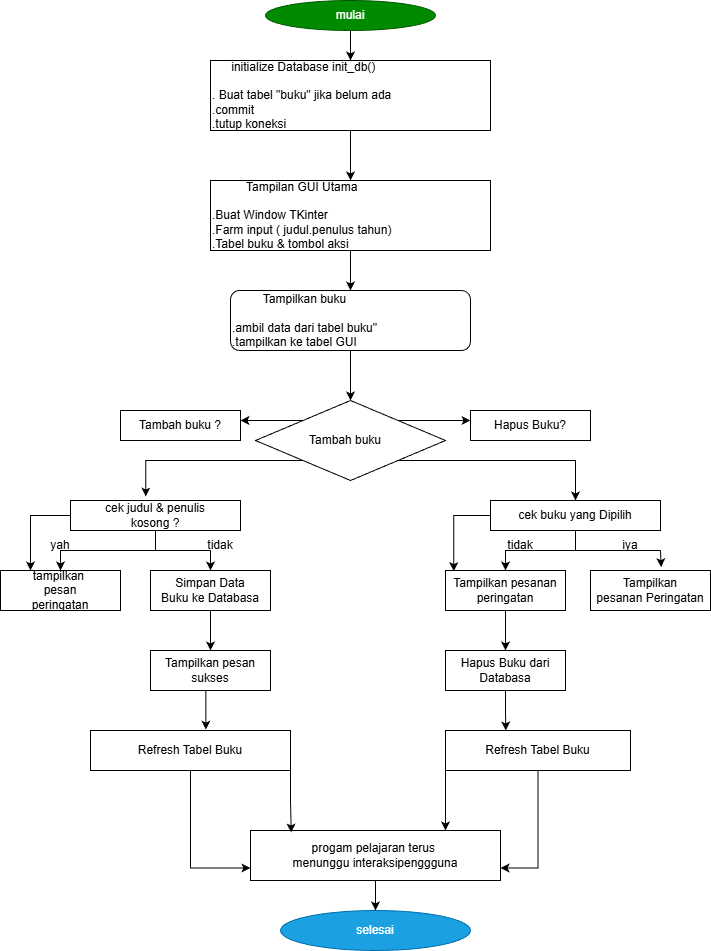

The diagram above was exported from draw.io. Its source (the exported page's mxGraphModel, read from the mxfile embedded in the PNG):
<mxGraphModel dx="786" dy="497" grid="1" gridSize="10" guides="1" tooltips="1" connect="1" arrows="1" fold="1" page="1" pageScale="1" pageWidth="850" pageHeight="1100" math="0" shadow="0">
  <root>
    <mxCell id="0" />
    <mxCell id="1" parent="0" />
    <mxCell id="s5IlkH3cLG1mNuWMvgw4-81" edge="1" parent="1" source="s5IlkH3cLG1mNuWMvgw4-1" style="edgeStyle=orthogonalEdgeStyle;rounded=0;orthogonalLoop=1;jettySize=auto;html=1;exitX=0.5;exitY=1;exitDx=0;exitDy=0;" target="s5IlkH3cLG1mNuWMvgw4-2">
      <mxGeometry relative="1" as="geometry" />
    </mxCell>
    <mxCell id="s5IlkH3cLG1mNuWMvgw4-1" parent="1" style="ellipse;whiteSpace=wrap;html=1;fillColor=#008a00;fontColor=#ffffff;strokeColor=#005700;" value="mulai" vertex="1">
      <mxGeometry height="30" width="170" x="335" y="150" as="geometry" />
    </mxCell>
    <mxCell id="s5IlkH3cLG1mNuWMvgw4-63" edge="1" parent="1" source="s5IlkH3cLG1mNuWMvgw4-2" style="edgeStyle=orthogonalEdgeStyle;rounded=0;orthogonalLoop=1;jettySize=auto;html=1;exitX=0.5;exitY=1;exitDx=0;exitDy=0;entryX=0.5;entryY=0;entryDx=0;entryDy=0;" target="s5IlkH3cLG1mNuWMvgw4-3">
      <mxGeometry relative="1" as="geometry" />
    </mxCell>
    <mxCell id="s5IlkH3cLG1mNuWMvgw4-2" parent="1" style="rounded=0;whiteSpace=wrap;html=1;align=left;" value="&lt;div style=&quot;text-align: center;&quot;&gt;&lt;span style=&quot;background-color: transparent; color: light-dark(rgb(0, 0, 0), rgb(255, 255, 255));&quot;&gt;initialize Database init_db()&lt;/span&gt;&lt;/div&gt;&lt;div style=&quot;text-align: center;&quot;&gt;&lt;span style=&quot;background-color: transparent; color: light-dark(rgb(0, 0, 0), rgb(255, 255, 255));&quot;&gt;&lt;br&gt;&lt;/span&gt;&lt;/div&gt;&lt;div style=&quot;text-align: center;&quot;&gt;. Buat tabel &quot;buku&quot; jika belum ada&amp;nbsp;&lt;/div&gt;&lt;div&gt;.commit&lt;/div&gt;&lt;div&gt;.tutup koneksi&lt;/div&gt;" vertex="1">
      <mxGeometry height="70" width="280" x="280" y="210" as="geometry" />
    </mxCell>
    <mxCell id="s5IlkH3cLG1mNuWMvgw4-7" edge="1" parent="1" source="s5IlkH3cLG1mNuWMvgw4-3" style="edgeStyle=orthogonalEdgeStyle;rounded=0;orthogonalLoop=1;jettySize=auto;html=1;exitX=0.5;exitY=1;exitDx=0;exitDy=0;entryX=0.5;entryY=0;entryDx=0;entryDy=0;" target="s5IlkH3cLG1mNuWMvgw4-4">
      <mxGeometry relative="1" as="geometry" />
    </mxCell>
    <mxCell id="s5IlkH3cLG1mNuWMvgw4-3" parent="1" style="rounded=0;whiteSpace=wrap;html=1;align=left;" value="&lt;div style=&quot;text-align: center;&quot;&gt;&lt;span style=&quot;background-color: transparent; color: light-dark(rgb(0, 0, 0), rgb(255, 255, 255));&quot;&gt;Tampilan GUI Utama&lt;/span&gt;&lt;/div&gt;&lt;div style=&quot;text-align: center;&quot;&gt;&lt;br&gt;&lt;/div&gt;&lt;div&gt;.Buat Window TKinter&lt;/div&gt;&lt;div&gt;.Farm input ( judul.penulus tahun)&lt;/div&gt;&lt;div&gt;.Tabel buku &amp;amp; tombol aksi&lt;/div&gt;" vertex="1">
      <mxGeometry height="70" width="280" x="280" y="330" as="geometry" />
    </mxCell>
    <mxCell id="s5IlkH3cLG1mNuWMvgw4-13" edge="1" parent="1" source="s5IlkH3cLG1mNuWMvgw4-4" style="edgeStyle=orthogonalEdgeStyle;rounded=0;orthogonalLoop=1;jettySize=auto;html=1;exitX=0.5;exitY=1;exitDx=0;exitDy=0;">
      <mxGeometry relative="1" as="geometry">
        <mxPoint x="420" y="550" as="targetPoint" />
      </mxGeometry>
    </mxCell>
    <mxCell id="s5IlkH3cLG1mNuWMvgw4-4" parent="1" style="rounded=1;whiteSpace=wrap;html=1;align=left;" value="&lt;div style=&quot;text-align: center;&quot;&gt;&lt;span style=&quot;background-color: transparent; color: light-dark(rgb(0, 0, 0), rgb(255, 255, 255));&quot;&gt;Tampilkan buku&lt;/span&gt;&lt;/div&gt;&lt;div style=&quot;text-align: center;&quot;&gt;&lt;span style=&quot;background-color: transparent; color: light-dark(rgb(0, 0, 0), rgb(255, 255, 255));&quot;&gt;&lt;br&gt;&lt;/span&gt;&lt;/div&gt;&lt;div&gt;.ambil data dari tabel buku&quot;&lt;/div&gt;&lt;div&gt;.tampilkan ke tabel GUI&lt;/div&gt;" vertex="1">
      <mxGeometry height="60" width="240" x="300" y="440" as="geometry" />
    </mxCell>
    <mxCell id="s5IlkH3cLG1mNuWMvgw4-18" edge="1" parent="1" source="s5IlkH3cLG1mNuWMvgw4-8" style="edgeStyle=orthogonalEdgeStyle;rounded=0;orthogonalLoop=1;jettySize=auto;html=1;exitX=0;exitY=0;exitDx=0;exitDy=0;">
      <mxGeometry relative="1" as="geometry">
        <mxPoint x="310" y="570" as="targetPoint" />
      </mxGeometry>
    </mxCell>
    <mxCell id="s5IlkH3cLG1mNuWMvgw4-19" edge="1" parent="1" source="s5IlkH3cLG1mNuWMvgw4-8" style="edgeStyle=orthogonalEdgeStyle;rounded=0;orthogonalLoop=1;jettySize=auto;html=1;exitX=1;exitY=0;exitDx=0;exitDy=0;">
      <mxGeometry relative="1" as="geometry">
        <mxPoint x="540" y="570" as="targetPoint" />
      </mxGeometry>
    </mxCell>
    <mxCell id="s5IlkH3cLG1mNuWMvgw4-20" edge="1" parent="1" source="s5IlkH3cLG1mNuWMvgw4-8" style="edgeStyle=orthogonalEdgeStyle;rounded=0;orthogonalLoop=1;jettySize=auto;html=1;exitX=1;exitY=1;exitDx=0;exitDy=0;entryX=0.5;entryY=0;entryDx=0;entryDy=0;" target="s5IlkH3cLG1mNuWMvgw4-12">
      <mxGeometry relative="1" as="geometry" />
    </mxCell>
    <mxCell id="s5IlkH3cLG1mNuWMvgw4-8" parent="1" style="rhombus;whiteSpace=wrap;html=1;" value="Tambah buku&amp;nbsp; &amp;nbsp;" vertex="1">
      <mxGeometry height="80" width="190" x="325" y="550" as="geometry" />
    </mxCell>
    <mxCell id="s5IlkH3cLG1mNuWMvgw4-9" parent="1" style="rounded=0;whiteSpace=wrap;html=1;" value="Hapus Buku?" vertex="1">
      <mxGeometry height="30" width="120" x="540" y="560" as="geometry" />
    </mxCell>
    <mxCell id="s5IlkH3cLG1mNuWMvgw4-10" parent="1" style="rounded=0;whiteSpace=wrap;html=1;" value="Tambah buku ?" vertex="1">
      <mxGeometry height="30" width="120" x="190" y="560" as="geometry" />
    </mxCell>
    <mxCell id="s5IlkH3cLG1mNuWMvgw4-69" edge="1" parent="1" source="s5IlkH3cLG1mNuWMvgw4-11" style="edgeStyle=orthogonalEdgeStyle;rounded=0;orthogonalLoop=1;jettySize=auto;html=1;exitX=0;exitY=0.5;exitDx=0;exitDy=0;entryX=0.25;entryY=0;entryDx=0;entryDy=0;" target="s5IlkH3cLG1mNuWMvgw4-24">
      <mxGeometry relative="1" as="geometry" />
    </mxCell>
    <mxCell id="s5IlkH3cLG1mNuWMvgw4-70" edge="1" parent="1" source="s5IlkH3cLG1mNuWMvgw4-11" style="edgeStyle=orthogonalEdgeStyle;rounded=0;orthogonalLoop=1;jettySize=auto;html=1;exitX=0.5;exitY=1;exitDx=0;exitDy=0;entryX=0.5;entryY=0;entryDx=0;entryDy=0;" target="s5IlkH3cLG1mNuWMvgw4-24">
      <mxGeometry relative="1" as="geometry">
        <Array as="points">
          <mxPoint x="225" y="700" />
          <mxPoint x="130" y="700" />
        </Array>
      </mxGeometry>
    </mxCell>
    <mxCell id="s5IlkH3cLG1mNuWMvgw4-11" parent="1" style="rounded=0;whiteSpace=wrap;html=1;" value="cek judul &amp;amp; penulis&lt;div&gt;kosong ?&lt;/div&gt;" vertex="1">
      <mxGeometry height="30" width="170" x="140" y="650" as="geometry" />
    </mxCell>
    <mxCell id="s5IlkH3cLG1mNuWMvgw4-39" edge="1" parent="1" source="s5IlkH3cLG1mNuWMvgw4-12" style="edgeStyle=orthogonalEdgeStyle;rounded=0;orthogonalLoop=1;jettySize=auto;html=1;exitX=0.5;exitY=1;exitDx=0;exitDy=0;entryX=0.5;entryY=0;entryDx=0;entryDy=0;" target="s5IlkH3cLG1mNuWMvgw4-22">
      <mxGeometry relative="1" as="geometry" />
    </mxCell>
    <mxCell id="s5IlkH3cLG1mNuWMvgw4-12" parent="1" style="rounded=0;whiteSpace=wrap;html=1;" value="cek buku yang Dipilih" vertex="1">
      <mxGeometry height="30" width="170" x="560" y="650" as="geometry" />
    </mxCell>
    <mxCell id="s5IlkH3cLG1mNuWMvgw4-21" edge="1" parent="1" source="s5IlkH3cLG1mNuWMvgw4-8" style="edgeStyle=orthogonalEdgeStyle;rounded=0;orthogonalLoop=1;jettySize=auto;html=1;exitX=0;exitY=1;exitDx=0;exitDy=0;entryX=0.443;entryY=-0.133;entryDx=0;entryDy=0;entryPerimeter=0;" target="s5IlkH3cLG1mNuWMvgw4-11">
      <mxGeometry relative="1" as="geometry" />
    </mxCell>
    <mxCell id="s5IlkH3cLG1mNuWMvgw4-34" edge="1" parent="1" source="s5IlkH3cLG1mNuWMvgw4-22" style="edgeStyle=orthogonalEdgeStyle;rounded=0;orthogonalLoop=1;jettySize=auto;html=1;exitX=0.5;exitY=1;exitDx=0;exitDy=0;entryX=0.5;entryY=0;entryDx=0;entryDy=0;" target="s5IlkH3cLG1mNuWMvgw4-31">
      <mxGeometry relative="1" as="geometry" />
    </mxCell>
    <mxCell id="s5IlkH3cLG1mNuWMvgw4-22" parent="1" style="rounded=0;whiteSpace=wrap;html=1;" value="Tampilkan pesanan&lt;div&gt;peringatan&lt;/div&gt;" vertex="1">
      <mxGeometry height="40" width="120" x="515" y="720" as="geometry" />
    </mxCell>
    <mxCell id="s5IlkH3cLG1mNuWMvgw4-23" parent="1" style="rounded=0;whiteSpace=wrap;html=1;" value="Tampilkan&lt;div&gt;pesanan Peringatan&lt;/div&gt;" vertex="1">
      <mxGeometry height="40" width="120" x="660" y="720" as="geometry" />
    </mxCell>
    <mxCell id="s5IlkH3cLG1mNuWMvgw4-24" parent="1" style="rounded=0;whiteSpace=wrap;html=1;" value="tampilkan&amp;nbsp;&lt;div&gt;pesan&lt;/div&gt;&lt;div&gt;peringatan&lt;/div&gt;" vertex="1">
      <mxGeometry height="40" width="120" x="70" y="720" as="geometry" />
    </mxCell>
    <mxCell id="s5IlkH3cLG1mNuWMvgw4-33" edge="1" parent="1" source="s5IlkH3cLG1mNuWMvgw4-26" style="edgeStyle=orthogonalEdgeStyle;rounded=0;orthogonalLoop=1;jettySize=auto;html=1;exitX=0.5;exitY=1;exitDx=0;exitDy=0;entryX=0.5;entryY=0;entryDx=0;entryDy=0;" target="s5IlkH3cLG1mNuWMvgw4-27">
      <mxGeometry relative="1" as="geometry" />
    </mxCell>
    <mxCell id="s5IlkH3cLG1mNuWMvgw4-26" parent="1" style="rounded=0;whiteSpace=wrap;html=1;" value="Simpan Data&lt;div&gt;Buku ke Databasa&lt;/div&gt;" vertex="1">
      <mxGeometry height="40" width="120" x="220" y="720" as="geometry" />
    </mxCell>
    <mxCell id="s5IlkH3cLG1mNuWMvgw4-27" parent="1" style="rounded=0;whiteSpace=wrap;html=1;" value="Tampilkan pesan&lt;div&gt;sukses&lt;/div&gt;" vertex="1">
      <mxGeometry height="40" width="120" x="220" y="800" as="geometry" />
    </mxCell>
    <mxCell id="s5IlkH3cLG1mNuWMvgw4-61" edge="1" parent="1" source="s5IlkH3cLG1mNuWMvgw4-28" style="edgeStyle=orthogonalEdgeStyle;rounded=0;orthogonalLoop=1;jettySize=auto;html=1;exitX=0.5;exitY=1;exitDx=0;exitDy=0;entryX=0;entryY=0.75;entryDx=0;entryDy=0;" target="s5IlkH3cLG1mNuWMvgw4-49">
      <mxGeometry relative="1" as="geometry" />
    </mxCell>
    <mxCell id="s5IlkH3cLG1mNuWMvgw4-28" parent="1" style="rounded=0;whiteSpace=wrap;html=1;" value="Refresh Tabel Buku" vertex="1">
      <mxGeometry height="40" width="200" x="160" y="880" as="geometry" />
    </mxCell>
    <mxCell id="s5IlkH3cLG1mNuWMvgw4-60" edge="1" parent="1" source="s5IlkH3cLG1mNuWMvgw4-29" style="edgeStyle=orthogonalEdgeStyle;rounded=0;orthogonalLoop=1;jettySize=auto;html=1;exitX=0.5;exitY=1;exitDx=0;exitDy=0;entryX=1;entryY=0.75;entryDx=0;entryDy=0;" target="s5IlkH3cLG1mNuWMvgw4-49">
      <mxGeometry relative="1" as="geometry" />
    </mxCell>
    <mxCell id="s5IlkH3cLG1mNuWMvgw4-29" parent="1" style="whiteSpace=wrap;html=1;rounded=0;" value="Refresh Tabel Buku" vertex="1">
      <mxGeometry height="40" width="185" x="515" y="880" as="geometry" />
    </mxCell>
    <mxCell id="s5IlkH3cLG1mNuWMvgw4-31" parent="1" style="rounded=0;whiteSpace=wrap;html=1;" value="Hapus Buku dari&lt;div&gt;Databasa&lt;/div&gt;" vertex="1">
      <mxGeometry height="40" width="120" x="515" y="800" as="geometry" />
    </mxCell>
    <mxCell id="s5IlkH3cLG1mNuWMvgw4-32" edge="1" parent="1" source="s5IlkH3cLG1mNuWMvgw4-26" style="edgeStyle=orthogonalEdgeStyle;rounded=0;orthogonalLoop=1;jettySize=auto;html=1;exitX=0.5;exitY=1;exitDx=0;exitDy=0;" target="s5IlkH3cLG1mNuWMvgw4-26">
      <mxGeometry relative="1" as="geometry" />
    </mxCell>
    <mxCell id="s5IlkH3cLG1mNuWMvgw4-36" edge="1" parent="1" source="s5IlkH3cLG1mNuWMvgw4-27" style="edgeStyle=orthogonalEdgeStyle;rounded=0;orthogonalLoop=1;jettySize=auto;html=1;exitX=0.5;exitY=1;exitDx=0;exitDy=0;entryX=0.577;entryY=-0.022;entryDx=0;entryDy=0;entryPerimeter=0;" target="s5IlkH3cLG1mNuWMvgw4-28">
      <mxGeometry relative="1" as="geometry" />
    </mxCell>
    <mxCell id="s5IlkH3cLG1mNuWMvgw4-37" edge="1" parent="1" source="s5IlkH3cLG1mNuWMvgw4-12" style="edgeStyle=orthogonalEdgeStyle;rounded=0;orthogonalLoop=1;jettySize=auto;html=1;exitX=0;exitY=0.5;exitDx=0;exitDy=0;entryX=0.069;entryY=0.017;entryDx=0;entryDy=0;entryPerimeter=0;" target="s5IlkH3cLG1mNuWMvgw4-22">
      <mxGeometry relative="1" as="geometry" />
    </mxCell>
    <mxCell id="s5IlkH3cLG1mNuWMvgw4-41" edge="1" parent="1" style="endArrow=classic;html=1;rounded=0;entryX=0.589;entryY=-0.083;entryDx=0;entryDy=0;entryPerimeter=0;" target="s5IlkH3cLG1mNuWMvgw4-23" value="">
      <mxGeometry height="50" relative="1" width="50" as="geometry">
        <Array as="points" />
        <mxPoint x="730" y="700" as="sourcePoint" />
        <mxPoint x="750" y="700" as="targetPoint" />
      </mxGeometry>
    </mxCell>
    <mxCell id="s5IlkH3cLG1mNuWMvgw4-43" edge="1" parent="1" style="endArrow=none;html=1;rounded=0;" value="">
      <mxGeometry height="50" relative="1" width="50" as="geometry">
        <mxPoint x="640" y="700" as="sourcePoint" />
        <mxPoint x="730" y="700" as="targetPoint" />
      </mxGeometry>
    </mxCell>
    <mxCell id="s5IlkH3cLG1mNuWMvgw4-59" edge="1" parent="1" source="s5IlkH3cLG1mNuWMvgw4-49" style="edgeStyle=orthogonalEdgeStyle;rounded=0;orthogonalLoop=1;jettySize=auto;html=1;exitX=0.5;exitY=1;exitDx=0;exitDy=0;entryX=0.5;entryY=0;entryDx=0;entryDy=0;" target="s5IlkH3cLG1mNuWMvgw4-58">
      <mxGeometry relative="1" as="geometry" />
    </mxCell>
    <mxCell id="s5IlkH3cLG1mNuWMvgw4-49" parent="1" style="rounded=0;whiteSpace=wrap;html=1;" value="progam pelajaran terus&amp;nbsp;&lt;div&gt;menunggu interaksipenggguna&lt;/div&gt;" vertex="1">
      <mxGeometry height="50" width="250" x="320" y="980" as="geometry" />
    </mxCell>
    <mxCell id="s5IlkH3cLG1mNuWMvgw4-55" edge="1" parent="1" source="s5IlkH3cLG1mNuWMvgw4-31" style="edgeStyle=orthogonalEdgeStyle;rounded=0;orthogonalLoop=1;jettySize=auto;html=1;exitX=0.5;exitY=1;exitDx=0;exitDy=0;entryX=0.326;entryY=0;entryDx=0;entryDy=0;entryPerimeter=0;" target="s5IlkH3cLG1mNuWMvgw4-29">
      <mxGeometry relative="1" as="geometry" />
    </mxCell>
    <mxCell id="s5IlkH3cLG1mNuWMvgw4-56" edge="1" parent="1" source="s5IlkH3cLG1mNuWMvgw4-28" style="edgeStyle=orthogonalEdgeStyle;rounded=0;orthogonalLoop=1;jettySize=auto;html=1;exitX=1;exitY=1;exitDx=0;exitDy=0;entryX=0.163;entryY=0.04;entryDx=0;entryDy=0;entryPerimeter=0;" target="s5IlkH3cLG1mNuWMvgw4-49">
      <mxGeometry relative="1" as="geometry" />
    </mxCell>
    <mxCell id="s5IlkH3cLG1mNuWMvgw4-57" edge="1" parent="1" source="s5IlkH3cLG1mNuWMvgw4-29" style="edgeStyle=orthogonalEdgeStyle;rounded=0;orthogonalLoop=1;jettySize=auto;html=1;exitX=0;exitY=1;exitDx=0;exitDy=0;entryX=0.78;entryY=0;entryDx=0;entryDy=0;entryPerimeter=0;" target="s5IlkH3cLG1mNuWMvgw4-49">
      <mxGeometry relative="1" as="geometry" />
    </mxCell>
    <mxCell id="s5IlkH3cLG1mNuWMvgw4-58" parent="1" style="ellipse;whiteSpace=wrap;html=1;fillColor=#1ba1e2;fontColor=#ffffff;strokeColor=#006EAF;" value="selesai" vertex="1">
      <mxGeometry height="40" width="190" x="350" y="1060" as="geometry" />
    </mxCell>
    <mxCell id="s5IlkH3cLG1mNuWMvgw4-73" edge="1" parent="1" style="endArrow=none;html=1;rounded=0;" value="">
      <mxGeometry height="50" relative="1" width="50" as="geometry">
        <mxPoint x="220" y="700" as="sourcePoint" />
        <mxPoint x="280" y="700" as="targetPoint" />
      </mxGeometry>
    </mxCell>
    <mxCell id="s5IlkH3cLG1mNuWMvgw4-75" edge="1" parent="1" style="endArrow=classic;html=1;rounded=0;entryX=0.5;entryY=0;entryDx=0;entryDy=0;" target="s5IlkH3cLG1mNuWMvgw4-26" value="">
      <mxGeometry height="50" relative="1" width="50" as="geometry">
        <mxPoint x="280" y="700" as="sourcePoint" />
        <mxPoint x="340" y="650" as="targetPoint" />
      </mxGeometry>
    </mxCell>
    <mxCell id="s5IlkH3cLG1mNuWMvgw4-76" parent="1" style="text;html=1;whiteSpace=wrap;strokeColor=none;fillColor=none;align=center;verticalAlign=middle;rounded=0;" value="tidak" vertex="1">
      <mxGeometry height="10" width="60" x="260" y="690" as="geometry" />
    </mxCell>
    <mxCell id="s5IlkH3cLG1mNuWMvgw4-77" parent="1" style="text;html=1;whiteSpace=wrap;strokeColor=none;fillColor=none;align=center;verticalAlign=middle;rounded=0;" value="yah" vertex="1">
      <mxGeometry height="10" width="60" x="100" y="690" as="geometry" />
    </mxCell>
    <mxCell id="s5IlkH3cLG1mNuWMvgw4-78" parent="1" style="text;html=1;whiteSpace=wrap;strokeColor=none;fillColor=none;align=center;verticalAlign=middle;rounded=0;" value="tidak" vertex="1">
      <mxGeometry height="30" width="60" x="560" y="680" as="geometry" />
    </mxCell>
    <mxCell id="s5IlkH3cLG1mNuWMvgw4-79" parent="1" style="text;html=1;whiteSpace=wrap;strokeColor=none;fillColor=none;align=center;verticalAlign=middle;rounded=0;" value="iya" vertex="1">
      <mxGeometry height="30" width="60" x="670" y="680" as="geometry" />
    </mxCell>
    <mxCell id="s5IlkH3cLG1mNuWMvgw4-80" edge="1" parent="1" source="s5IlkH3cLG1mNuWMvgw4-3" style="edgeStyle=orthogonalEdgeStyle;rounded=0;orthogonalLoop=1;jettySize=auto;html=1;exitX=0.5;exitY=1;exitDx=0;exitDy=0;" target="s5IlkH3cLG1mNuWMvgw4-3">
      <mxGeometry relative="1" as="geometry" />
    </mxCell>
  </root>
</mxGraphModel>